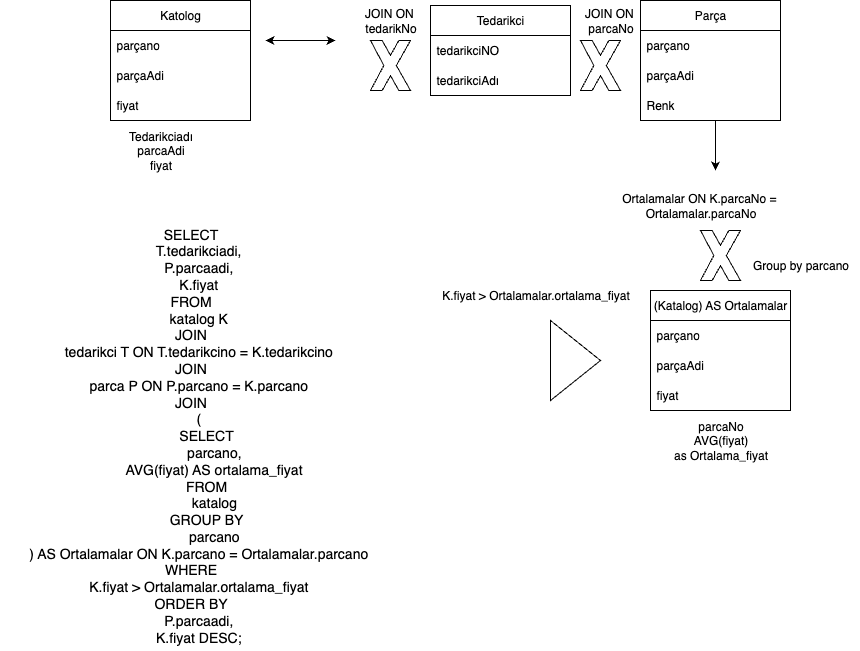

The diagram above was exported from draw.io. Its source (the exported page's mxGraphModel, read from the mxfile embedded in the PNG):
<mxGraphModel dx="1747" dy="664" grid="1" gridSize="10" guides="1" tooltips="1" connect="1" arrows="1" fold="1" page="1" pageScale="1" pageWidth="827" pageHeight="1169" background="#ffffff" math="0" shadow="0">
  <root>
    <mxCell id="0" />
    <mxCell id="1" parent="0" />
    <mxCell id="bESRHG_IMF4SzPlpQsA6-12" value="Parça" style="swimlane;fontStyle=0;childLayout=stackLayout;horizontal=1;startSize=30;horizontalStack=0;resizeParent=1;resizeParentMax=0;resizeLast=0;collapsible=1;marginBottom=0;whiteSpace=wrap;html=1;" vertex="1" parent="1">
      <mxGeometry x="580" y="90" width="140" height="120" as="geometry" />
    </mxCell>
    <mxCell id="bESRHG_IMF4SzPlpQsA6-13" value="parçano" style="text;strokeColor=none;fillColor=none;align=left;verticalAlign=middle;spacingLeft=4;spacingRight=4;overflow=hidden;points=[[0,0.5],[1,0.5]];portConstraint=eastwest;rotatable=0;whiteSpace=wrap;html=1;" vertex="1" parent="bESRHG_IMF4SzPlpQsA6-12">
      <mxGeometry y="30" width="140" height="30" as="geometry" />
    </mxCell>
    <mxCell id="bESRHG_IMF4SzPlpQsA6-14" value="parçaAdi&lt;span style=&quot;white-space: pre;&quot;&gt;&#09;&lt;/span&gt;" style="text;strokeColor=none;fillColor=none;align=left;verticalAlign=middle;spacingLeft=4;spacingRight=4;overflow=hidden;points=[[0,0.5],[1,0.5]];portConstraint=eastwest;rotatable=0;whiteSpace=wrap;html=1;" vertex="1" parent="bESRHG_IMF4SzPlpQsA6-12">
      <mxGeometry y="60" width="140" height="30" as="geometry" />
    </mxCell>
    <mxCell id="bESRHG_IMF4SzPlpQsA6-15" value="Renk" style="text;strokeColor=none;fillColor=none;align=left;verticalAlign=middle;spacingLeft=4;spacingRight=4;overflow=hidden;points=[[0,0.5],[1,0.5]];portConstraint=eastwest;rotatable=0;whiteSpace=wrap;html=1;" vertex="1" parent="bESRHG_IMF4SzPlpQsA6-12">
      <mxGeometry y="90" width="140" height="30" as="geometry" />
    </mxCell>
    <mxCell id="bESRHG_IMF4SzPlpQsA6-27" value="" style="endArrow=classic;html=1;rounded=0;" edge="1" parent="1">
      <mxGeometry width="50" height="50" relative="1" as="geometry">
        <mxPoint x="655" y="210" as="sourcePoint" />
        <mxPoint x="655" y="260" as="targetPoint" />
      </mxGeometry>
    </mxCell>
    <mxCell id="bESRHG_IMF4SzPlpQsA6-29" value="" style="verticalLabelPosition=bottom;verticalAlign=top;html=1;shape=mxgraph.basic.x" vertex="1" parent="1">
      <mxGeometry x="520" y="130" width="40" height="50" as="geometry" />
    </mxCell>
    <mxCell id="bESRHG_IMF4SzPlpQsA6-31" value="" style="endArrow=classic;startArrow=classic;html=1;rounded=0;" edge="1" parent="1">
      <mxGeometry width="50" height="50" relative="1" as="geometry">
        <mxPoint x="205" y="130" as="sourcePoint" />
        <mxPoint x="275" y="130" as="targetPoint" />
      </mxGeometry>
    </mxCell>
    <mxCell id="bESRHG_IMF4SzPlpQsA6-42" value="" style="verticalLabelPosition=bottom;verticalAlign=top;html=1;shape=mxgraph.basic.x" vertex="1" parent="1">
      <mxGeometry x="310" y="130" width="40" height="50" as="geometry" />
    </mxCell>
    <mxCell id="bESRHG_IMF4SzPlpQsA6-45" value="JOIN ON&amp;nbsp;&lt;div&gt;tedarikNo&lt;/div&gt;" style="text;html=1;align=center;verticalAlign=middle;resizable=0;points=[];autosize=1;strokeColor=none;fillColor=none;" vertex="1" parent="1">
      <mxGeometry x="290" y="90" width="80" height="40" as="geometry" />
    </mxCell>
    <mxCell id="bESRHG_IMF4SzPlpQsA6-51" value="Tedarikciadı&lt;div&gt;parcaAdi&lt;br&gt;fiyat&lt;/div&gt;" style="text;html=1;align=center;verticalAlign=middle;resizable=0;points=[];autosize=1;strokeColor=none;fillColor=none;" vertex="1" parent="1">
      <mxGeometry x="55" y="210" width="90" height="60" as="geometry" />
    </mxCell>
    <mxCell id="bESRHG_IMF4SzPlpQsA6-57" value="JOIN ON&amp;nbsp;&lt;div&gt;parcaNo&lt;/div&gt;" style="text;html=1;align=center;verticalAlign=middle;resizable=0;points=[];autosize=1;strokeColor=none;fillColor=none;" vertex="1" parent="1">
      <mxGeometry x="510" y="90" width="80" height="40" as="geometry" />
    </mxCell>
    <mxCell id="bESRHG_IMF4SzPlpQsA6-67" value="&lt;div style=&quot;font-size: 16px; text-align: left;&quot;&gt;&amp;nbsp;&lt;br&gt;&lt;/div&gt;" style="text;html=1;align=center;verticalAlign=middle;resizable=0;points=[];autosize=1;strokeColor=none;fillColor=none;" vertex="1" parent="1">
      <mxGeometry x="245" y="688" width="30" height="30" as="geometry" />
    </mxCell>
    <mxCell id="bESRHG_IMF4SzPlpQsA6-72" value="Katolog" style="swimlane;fontStyle=0;childLayout=stackLayout;horizontal=1;startSize=30;horizontalStack=0;resizeParent=1;resizeParentMax=0;resizeLast=0;collapsible=1;marginBottom=0;whiteSpace=wrap;html=1;" vertex="1" parent="1">
      <mxGeometry x="50" y="90" width="140" height="120" as="geometry" />
    </mxCell>
    <mxCell id="bESRHG_IMF4SzPlpQsA6-73" value="parçano" style="text;strokeColor=none;fillColor=none;align=left;verticalAlign=middle;spacingLeft=4;spacingRight=4;overflow=hidden;points=[[0,0.5],[1,0.5]];portConstraint=eastwest;rotatable=0;whiteSpace=wrap;html=1;" vertex="1" parent="bESRHG_IMF4SzPlpQsA6-72">
      <mxGeometry y="30" width="140" height="30" as="geometry" />
    </mxCell>
    <mxCell id="bESRHG_IMF4SzPlpQsA6-74" value="parçaAdi&lt;span style=&quot;white-space: pre;&quot;&gt;&#09;&lt;/span&gt;" style="text;strokeColor=none;fillColor=none;align=left;verticalAlign=middle;spacingLeft=4;spacingRight=4;overflow=hidden;points=[[0,0.5],[1,0.5]];portConstraint=eastwest;rotatable=0;whiteSpace=wrap;html=1;" vertex="1" parent="bESRHG_IMF4SzPlpQsA6-72">
      <mxGeometry y="60" width="140" height="30" as="geometry" />
    </mxCell>
    <mxCell id="bESRHG_IMF4SzPlpQsA6-75" value="fiyat" style="text;strokeColor=none;fillColor=none;align=left;verticalAlign=middle;spacingLeft=4;spacingRight=4;overflow=hidden;points=[[0,0.5],[1,0.5]];portConstraint=eastwest;rotatable=0;whiteSpace=wrap;html=1;" vertex="1" parent="bESRHG_IMF4SzPlpQsA6-72">
      <mxGeometry y="90" width="140" height="30" as="geometry" />
    </mxCell>
    <mxCell id="bESRHG_IMF4SzPlpQsA6-76" value="Tedarikci" style="swimlane;fontStyle=0;childLayout=stackLayout;horizontal=1;startSize=30;horizontalStack=0;resizeParent=1;resizeParentMax=0;resizeLast=0;collapsible=1;marginBottom=0;whiteSpace=wrap;html=1;" vertex="1" parent="1">
      <mxGeometry x="370" y="95" width="140" height="90" as="geometry" />
    </mxCell>
    <mxCell id="bESRHG_IMF4SzPlpQsA6-77" value="tedarikciNO" style="text;strokeColor=none;fillColor=none;align=left;verticalAlign=middle;spacingLeft=4;spacingRight=4;overflow=hidden;points=[[0,0.5],[1,0.5]];portConstraint=eastwest;rotatable=0;whiteSpace=wrap;html=1;" vertex="1" parent="bESRHG_IMF4SzPlpQsA6-76">
      <mxGeometry y="30" width="140" height="30" as="geometry" />
    </mxCell>
    <mxCell id="bESRHG_IMF4SzPlpQsA6-78" value="tedarikciAdı" style="text;strokeColor=none;fillColor=none;align=left;verticalAlign=middle;spacingLeft=4;spacingRight=4;overflow=hidden;points=[[0,0.5],[1,0.5]];portConstraint=eastwest;rotatable=0;whiteSpace=wrap;html=1;" vertex="1" parent="bESRHG_IMF4SzPlpQsA6-76">
      <mxGeometry y="60" width="140" height="30" as="geometry" />
    </mxCell>
    <mxCell id="bESRHG_IMF4SzPlpQsA6-79" value="(Katalog) AS Ortalamalar" style="swimlane;fontStyle=0;childLayout=stackLayout;horizontal=1;startSize=30;horizontalStack=0;resizeParent=1;resizeParentMax=0;resizeLast=0;collapsible=1;marginBottom=0;whiteSpace=wrap;html=1;" vertex="1" parent="1">
      <mxGeometry x="590" y="380" width="140" height="120" as="geometry" />
    </mxCell>
    <mxCell id="bESRHG_IMF4SzPlpQsA6-80" value="parçano" style="text;strokeColor=none;fillColor=none;align=left;verticalAlign=middle;spacingLeft=4;spacingRight=4;overflow=hidden;points=[[0,0.5],[1,0.5]];portConstraint=eastwest;rotatable=0;whiteSpace=wrap;html=1;" vertex="1" parent="bESRHG_IMF4SzPlpQsA6-79">
      <mxGeometry y="30" width="140" height="30" as="geometry" />
    </mxCell>
    <mxCell id="bESRHG_IMF4SzPlpQsA6-81" value="parçaAdi&lt;span style=&quot;white-space: pre;&quot;&gt;&#09;&lt;/span&gt;" style="text;strokeColor=none;fillColor=none;align=left;verticalAlign=middle;spacingLeft=4;spacingRight=4;overflow=hidden;points=[[0,0.5],[1,0.5]];portConstraint=eastwest;rotatable=0;whiteSpace=wrap;html=1;" vertex="1" parent="bESRHG_IMF4SzPlpQsA6-79">
      <mxGeometry y="60" width="140" height="30" as="geometry" />
    </mxCell>
    <mxCell id="bESRHG_IMF4SzPlpQsA6-82" value="fiyat" style="text;strokeColor=none;fillColor=none;align=left;verticalAlign=middle;spacingLeft=4;spacingRight=4;overflow=hidden;points=[[0,0.5],[1,0.5]];portConstraint=eastwest;rotatable=0;whiteSpace=wrap;html=1;" vertex="1" parent="bESRHG_IMF4SzPlpQsA6-79">
      <mxGeometry y="90" width="140" height="30" as="geometry" />
    </mxCell>
    <mxCell id="bESRHG_IMF4SzPlpQsA6-83" value="" style="verticalLabelPosition=bottom;verticalAlign=top;html=1;shape=mxgraph.basic.x" vertex="1" parent="1">
      <mxGeometry x="640" y="320" width="40" height="50" as="geometry" />
    </mxCell>
    <mxCell id="bESRHG_IMF4SzPlpQsA6-85" value="parcaNo&lt;br&gt;AVG(fiyat)&lt;br&gt;as Ortalama_fiyat" style="text;html=1;align=center;verticalAlign=middle;resizable=0;points=[];autosize=1;strokeColor=none;fillColor=none;" vertex="1" parent="1">
      <mxGeometry x="600" y="500" width="120" height="60" as="geometry" />
    </mxCell>
    <mxCell id="bESRHG_IMF4SzPlpQsA6-86" value="Group by parcano" style="text;html=1;align=center;verticalAlign=middle;resizable=0;points=[];autosize=1;strokeColor=none;fillColor=none;" vertex="1" parent="1">
      <mxGeometry x="680" y="340" width="120" height="30" as="geometry" />
    </mxCell>
    <mxCell id="bESRHG_IMF4SzPlpQsA6-87" value="Ortalamalar ON K.parcaNo =&amp;nbsp;&lt;div&gt;Ortalamalar.parcaNo&lt;/div&gt;" style="text;html=1;align=center;verticalAlign=middle;resizable=0;points=[];autosize=1;strokeColor=none;fillColor=none;" vertex="1" parent="1">
      <mxGeometry x="550" y="275" width="180" height="40" as="geometry" />
    </mxCell>
    <mxCell id="bESRHG_IMF4SzPlpQsA6-89" value="" style="triangle;whiteSpace=wrap;html=1;" vertex="1" parent="1">
      <mxGeometry x="490" y="410" width="50" height="80" as="geometry" />
    </mxCell>
    <mxCell id="bESRHG_IMF4SzPlpQsA6-90" value="K.fiyat &amp;gt; Ortalamalar.ortalama_fiyat" style="text;html=1;align=center;verticalAlign=middle;resizable=0;points=[];autosize=1;strokeColor=none;fillColor=none;" vertex="1" parent="1">
      <mxGeometry x="370" y="370" width="210" height="30" as="geometry" />
    </mxCell>
    <mxCell id="bESRHG_IMF4SzPlpQsA6-92" value="&lt;div&gt;SELECT&lt;/div&gt;&lt;div&gt;&amp;nbsp; &amp;nbsp; T.tedarikciadi,&lt;/div&gt;&lt;div&gt;&amp;nbsp; &amp;nbsp; P.parcaadi,&lt;/div&gt;&lt;div&gt;&amp;nbsp; &amp;nbsp; K.fiyat&lt;/div&gt;&lt;div&gt;FROM&lt;/div&gt;&lt;div&gt;&amp;nbsp; &amp;nbsp; katalog K&lt;/div&gt;&lt;div&gt;JOIN&lt;/div&gt;&lt;div&gt;&amp;nbsp; &amp;nbsp; tedarikci T ON T.tedarikcino = K.tedarikcino&lt;/div&gt;&lt;div&gt;JOIN&lt;/div&gt;&lt;div&gt;&amp;nbsp; &amp;nbsp; parca P ON P.parcano = K.parcano&lt;/div&gt;&lt;div&gt;JOIN&lt;/div&gt;&lt;div&gt;&amp;nbsp; &amp;nbsp; (&lt;/div&gt;&lt;div&gt;&amp;nbsp; &amp;nbsp; &amp;nbsp; &amp;nbsp; SELECT&lt;/div&gt;&lt;div&gt;&amp;nbsp; &amp;nbsp; &amp;nbsp; &amp;nbsp; &amp;nbsp; &amp;nbsp; parcano,&lt;/div&gt;&lt;div&gt;&amp;nbsp; &amp;nbsp; &amp;nbsp; &amp;nbsp; &amp;nbsp; &amp;nbsp; AVG(fiyat) AS ortalama_fiyat&lt;/div&gt;&lt;div&gt;&amp;nbsp; &amp;nbsp; &amp;nbsp; &amp;nbsp; FROM&lt;/div&gt;&lt;div&gt;&amp;nbsp; &amp;nbsp; &amp;nbsp; &amp;nbsp; &amp;nbsp; &amp;nbsp; katalog&lt;/div&gt;&lt;div&gt;&amp;nbsp; &amp;nbsp; &amp;nbsp; &amp;nbsp; GROUP BY&lt;/div&gt;&lt;div&gt;&amp;nbsp; &amp;nbsp; &amp;nbsp; &amp;nbsp; &amp;nbsp; &amp;nbsp; parcano&lt;/div&gt;&lt;div&gt;&amp;nbsp; &amp;nbsp; ) AS Ortalamalar ON K.parcano = Ortalamalar.parcano&lt;/div&gt;&lt;div&gt;WHERE&lt;/div&gt;&lt;div&gt;&amp;nbsp; &amp;nbsp; K.fiyat &amp;gt; Ortalamalar.ortalama_fiyat&lt;/div&gt;&lt;div&gt;ORDER BY&lt;/div&gt;&lt;div&gt;&amp;nbsp; &amp;nbsp; P.parcaadi,&lt;/div&gt;&lt;div&gt;&amp;nbsp; &amp;nbsp; K.fiyat DESC;&lt;/div&gt;" style="text;html=1;align=center;verticalAlign=middle;resizable=0;points=[];autosize=1;strokeColor=none;fillColor=none;fontSize=14;" vertex="1" parent="1">
      <mxGeometry x="-60" y="310" width="380" height="430" as="geometry" />
    </mxCell>
  </root>
</mxGraphModel>